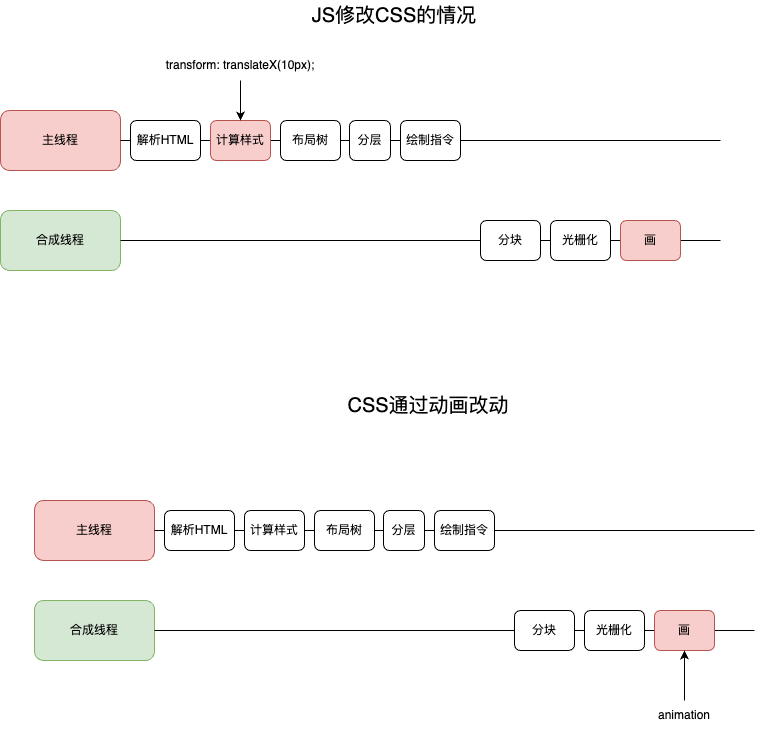

The diagram above was exported from draw.io. Its source (the exported page's mxGraphModel, read from the mxfile embedded in the PNG):
<mxGraphModel dx="1434" dy="771" grid="1" gridSize="10" guides="1" tooltips="1" connect="1" arrows="1" fold="1" page="1" pageScale="1" pageWidth="827" pageHeight="1169" math="0" shadow="0">
  <root>
    <mxCell id="0" />
    <mxCell id="1" parent="0" />
    <mxCell id="5sPEtLQC6VGXj4l6DMVS-1" value="主线程" style="rounded=1;whiteSpace=wrap;html=1;fillColor=#f8cecc;strokeColor=#b85450;" vertex="1" parent="1">
      <mxGeometry x="20" y="240" width="120" height="60" as="geometry" />
    </mxCell>
    <mxCell id="5sPEtLQC6VGXj4l6DMVS-2" value="" style="endArrow=none;html=1;rounded=0;exitX=1;exitY=0.5;exitDx=0;exitDy=0;" edge="1" parent="1" source="5sPEtLQC6VGXj4l6DMVS-14">
      <mxGeometry width="50" height="50" relative="1" as="geometry">
        <mxPoint x="260" y="280" as="sourcePoint" />
        <mxPoint x="740" y="270" as="targetPoint" />
      </mxGeometry>
    </mxCell>
    <mxCell id="5sPEtLQC6VGXj4l6DMVS-3" style="edgeStyle=orthogonalEdgeStyle;rounded=0;orthogonalLoop=1;jettySize=auto;html=1;exitX=1;exitY=0.5;exitDx=0;exitDy=0;entryX=0;entryY=0.5;entryDx=0;entryDy=0;endArrow=none;endFill=0;" edge="1" parent="1" source="5sPEtLQC6VGXj4l6DMVS-4" target="5sPEtLQC6VGXj4l6DMVS-6">
      <mxGeometry relative="1" as="geometry" />
    </mxCell>
    <mxCell id="5sPEtLQC6VGXj4l6DMVS-4" value="解析HTML" style="rounded=1;whiteSpace=wrap;html=1;" vertex="1" parent="1">
      <mxGeometry x="150" y="250" width="70" height="40" as="geometry" />
    </mxCell>
    <mxCell id="5sPEtLQC6VGXj4l6DMVS-5" style="edgeStyle=orthogonalEdgeStyle;rounded=0;orthogonalLoop=1;jettySize=auto;html=1;exitX=1;exitY=0.5;exitDx=0;exitDy=0;entryX=0;entryY=0.5;entryDx=0;entryDy=0;endArrow=none;endFill=0;" edge="1" parent="1" source="5sPEtLQC6VGXj4l6DMVS-6" target="5sPEtLQC6VGXj4l6DMVS-10">
      <mxGeometry relative="1" as="geometry" />
    </mxCell>
    <mxCell id="5sPEtLQC6VGXj4l6DMVS-6" value="计算样式" style="rounded=1;whiteSpace=wrap;html=1;fillColor=#f8cecc;strokeColor=#b85450;" vertex="1" parent="1">
      <mxGeometry x="230" y="250" width="60" height="40" as="geometry" />
    </mxCell>
    <mxCell id="5sPEtLQC6VGXj4l6DMVS-7" value="合成线程" style="rounded=1;whiteSpace=wrap;html=1;fillColor=#d5e8d4;strokeColor=#82b366;" vertex="1" parent="1">
      <mxGeometry x="20" y="340" width="120" height="60" as="geometry" />
    </mxCell>
    <mxCell id="5sPEtLQC6VGXj4l6DMVS-8" value="" style="endArrow=none;html=1;rounded=0;exitX=1;exitY=0.5;exitDx=0;exitDy=0;endFill=0;" edge="1" parent="1" source="5sPEtLQC6VGXj4l6DMVS-20">
      <mxGeometry width="50" height="50" relative="1" as="geometry">
        <mxPoint x="140" y="370" as="sourcePoint" />
        <mxPoint x="740" y="370" as="targetPoint" />
      </mxGeometry>
    </mxCell>
    <mxCell id="5sPEtLQC6VGXj4l6DMVS-9" value="" style="endArrow=none;html=1;rounded=0;exitX=1;exitY=0.5;exitDx=0;exitDy=0;entryX=0;entryY=0.5;entryDx=0;entryDy=0;" edge="1" parent="1" source="5sPEtLQC6VGXj4l6DMVS-1" target="5sPEtLQC6VGXj4l6DMVS-4">
      <mxGeometry width="50" height="50" relative="1" as="geometry">
        <mxPoint x="140" y="270" as="sourcePoint" />
        <mxPoint x="740" y="270" as="targetPoint" />
      </mxGeometry>
    </mxCell>
    <mxCell id="5sPEtLQC6VGXj4l6DMVS-10" value="布局树" style="rounded=1;whiteSpace=wrap;html=1;" vertex="1" parent="1">
      <mxGeometry x="300" y="250" width="60" height="40" as="geometry" />
    </mxCell>
    <mxCell id="5sPEtLQC6VGXj4l6DMVS-11" value="" style="endArrow=none;html=1;rounded=0;exitX=1;exitY=0.5;exitDx=0;exitDy=0;" edge="1" parent="1" source="5sPEtLQC6VGXj4l6DMVS-10" target="5sPEtLQC6VGXj4l6DMVS-12">
      <mxGeometry width="50" height="50" relative="1" as="geometry">
        <mxPoint x="470" y="270" as="sourcePoint" />
        <mxPoint x="740" y="270" as="targetPoint" />
      </mxGeometry>
    </mxCell>
    <mxCell id="5sPEtLQC6VGXj4l6DMVS-12" value="分层" style="rounded=1;whiteSpace=wrap;html=1;" vertex="1" parent="1">
      <mxGeometry x="369" y="250" width="41" height="40" as="geometry" />
    </mxCell>
    <mxCell id="5sPEtLQC6VGXj4l6DMVS-13" value="" style="endArrow=none;html=1;rounded=0;exitX=1;exitY=0.5;exitDx=0;exitDy=0;" edge="1" parent="1" source="5sPEtLQC6VGXj4l6DMVS-12" target="5sPEtLQC6VGXj4l6DMVS-14">
      <mxGeometry width="50" height="50" relative="1" as="geometry">
        <mxPoint x="410" y="270" as="sourcePoint" />
        <mxPoint x="740" y="270" as="targetPoint" />
      </mxGeometry>
    </mxCell>
    <mxCell id="5sPEtLQC6VGXj4l6DMVS-14" value="绘制指令" style="rounded=1;whiteSpace=wrap;html=1;" vertex="1" parent="1">
      <mxGeometry x="420" y="250" width="60" height="40" as="geometry" />
    </mxCell>
    <mxCell id="5sPEtLQC6VGXj4l6DMVS-15" value="" style="endArrow=none;html=1;rounded=0;exitX=1;exitY=0.5;exitDx=0;exitDy=0;endFill=0;" edge="1" parent="1" source="5sPEtLQC6VGXj4l6DMVS-7" target="5sPEtLQC6VGXj4l6DMVS-16">
      <mxGeometry width="50" height="50" relative="1" as="geometry">
        <mxPoint x="140" y="370" as="sourcePoint" />
        <mxPoint x="740" y="370" as="targetPoint" />
      </mxGeometry>
    </mxCell>
    <mxCell id="5sPEtLQC6VGXj4l6DMVS-16" value="分块" style="rounded=1;whiteSpace=wrap;html=1;" vertex="1" parent="1">
      <mxGeometry x="500" y="350" width="60" height="40" as="geometry" />
    </mxCell>
    <mxCell id="5sPEtLQC6VGXj4l6DMVS-17" value="" style="endArrow=none;html=1;rounded=0;exitX=1;exitY=0.5;exitDx=0;exitDy=0;endFill=0;" edge="1" parent="1" source="5sPEtLQC6VGXj4l6DMVS-16" target="5sPEtLQC6VGXj4l6DMVS-18">
      <mxGeometry width="50" height="50" relative="1" as="geometry">
        <mxPoint x="560" y="370" as="sourcePoint" />
        <mxPoint x="740" y="370" as="targetPoint" />
      </mxGeometry>
    </mxCell>
    <mxCell id="5sPEtLQC6VGXj4l6DMVS-18" value="光栅化" style="rounded=1;whiteSpace=wrap;html=1;" vertex="1" parent="1">
      <mxGeometry x="570" y="350" width="60" height="40" as="geometry" />
    </mxCell>
    <mxCell id="5sPEtLQC6VGXj4l6DMVS-19" value="" style="endArrow=none;html=1;rounded=0;exitX=1;exitY=0.5;exitDx=0;exitDy=0;endFill=0;" edge="1" parent="1" source="5sPEtLQC6VGXj4l6DMVS-18" target="5sPEtLQC6VGXj4l6DMVS-20">
      <mxGeometry width="50" height="50" relative="1" as="geometry">
        <mxPoint x="630" y="370" as="sourcePoint" />
        <mxPoint x="740" y="370" as="targetPoint" />
      </mxGeometry>
    </mxCell>
    <mxCell id="5sPEtLQC6VGXj4l6DMVS-20" value="画" style="rounded=1;whiteSpace=wrap;html=1;fillColor=#f8cecc;strokeColor=#b85450;" vertex="1" parent="1">
      <mxGeometry x="640" y="350" width="60" height="40" as="geometry" />
    </mxCell>
    <mxCell id="5sPEtLQC6VGXj4l6DMVS-21" style="edgeStyle=orthogonalEdgeStyle;rounded=0;orthogonalLoop=1;jettySize=auto;html=1;exitX=0.5;exitY=1;exitDx=0;exitDy=0;" edge="1" parent="1" source="5sPEtLQC6VGXj4l6DMVS-22">
      <mxGeometry relative="1" as="geometry">
        <mxPoint x="260" y="250" as="targetPoint" />
      </mxGeometry>
    </mxCell>
    <mxCell id="5sPEtLQC6VGXj4l6DMVS-22" value="transform: translateX(10px);" style="text;html=1;strokeColor=none;fillColor=none;align=center;verticalAlign=middle;whiteSpace=wrap;rounded=0;" vertex="1" parent="1">
      <mxGeometry x="180" y="180" width="160" height="30" as="geometry" />
    </mxCell>
    <mxCell id="5sPEtLQC6VGXj4l6DMVS-23" value="JS修改CSS的情况" style="text;html=1;strokeColor=none;fillColor=none;align=center;verticalAlign=middle;whiteSpace=wrap;rounded=0;fontSize=20;" vertex="1" parent="1">
      <mxGeometry x="224" y="130" width="380" height="30" as="geometry" />
    </mxCell>
    <mxCell id="5sPEtLQC6VGXj4l6DMVS-24" value="主线程" style="rounded=1;whiteSpace=wrap;html=1;fillColor=#f8cecc;strokeColor=#b85450;" vertex="1" parent="1">
      <mxGeometry x="54" y="630" width="120" height="60" as="geometry" />
    </mxCell>
    <mxCell id="5sPEtLQC6VGXj4l6DMVS-25" value="" style="endArrow=none;html=1;rounded=0;exitX=1;exitY=0.5;exitDx=0;exitDy=0;" edge="1" parent="1" source="5sPEtLQC6VGXj4l6DMVS-37">
      <mxGeometry width="50" height="50" relative="1" as="geometry">
        <mxPoint x="294" y="670" as="sourcePoint" />
        <mxPoint x="774" y="660" as="targetPoint" />
      </mxGeometry>
    </mxCell>
    <mxCell id="5sPEtLQC6VGXj4l6DMVS-26" style="edgeStyle=orthogonalEdgeStyle;rounded=0;orthogonalLoop=1;jettySize=auto;html=1;exitX=1;exitY=0.5;exitDx=0;exitDy=0;entryX=0;entryY=0.5;entryDx=0;entryDy=0;endArrow=none;endFill=0;" edge="1" parent="1" source="5sPEtLQC6VGXj4l6DMVS-27" target="5sPEtLQC6VGXj4l6DMVS-29">
      <mxGeometry relative="1" as="geometry" />
    </mxCell>
    <mxCell id="5sPEtLQC6VGXj4l6DMVS-27" value="解析HTML" style="rounded=1;whiteSpace=wrap;html=1;" vertex="1" parent="1">
      <mxGeometry x="184" y="640" width="70" height="40" as="geometry" />
    </mxCell>
    <mxCell id="5sPEtLQC6VGXj4l6DMVS-28" style="edgeStyle=orthogonalEdgeStyle;rounded=0;orthogonalLoop=1;jettySize=auto;html=1;exitX=1;exitY=0.5;exitDx=0;exitDy=0;entryX=0;entryY=0.5;entryDx=0;entryDy=0;endArrow=none;endFill=0;" edge="1" parent="1" source="5sPEtLQC6VGXj4l6DMVS-29" target="5sPEtLQC6VGXj4l6DMVS-33">
      <mxGeometry relative="1" as="geometry" />
    </mxCell>
    <mxCell id="5sPEtLQC6VGXj4l6DMVS-29" value="计算样式" style="rounded=1;whiteSpace=wrap;html=1;" vertex="1" parent="1">
      <mxGeometry x="264" y="640" width="60" height="40" as="geometry" />
    </mxCell>
    <mxCell id="5sPEtLQC6VGXj4l6DMVS-30" value="合成线程" style="rounded=1;whiteSpace=wrap;html=1;fillColor=#d5e8d4;strokeColor=#82b366;" vertex="1" parent="1">
      <mxGeometry x="54" y="730" width="120" height="60" as="geometry" />
    </mxCell>
    <mxCell id="5sPEtLQC6VGXj4l6DMVS-31" value="" style="endArrow=none;html=1;rounded=0;exitX=1;exitY=0.5;exitDx=0;exitDy=0;endFill=0;" edge="1" parent="1" source="5sPEtLQC6VGXj4l6DMVS-43">
      <mxGeometry width="50" height="50" relative="1" as="geometry">
        <mxPoint x="174" y="760" as="sourcePoint" />
        <mxPoint x="774" y="760" as="targetPoint" />
      </mxGeometry>
    </mxCell>
    <mxCell id="5sPEtLQC6VGXj4l6DMVS-32" value="" style="endArrow=none;html=1;rounded=0;exitX=1;exitY=0.5;exitDx=0;exitDy=0;entryX=0;entryY=0.5;entryDx=0;entryDy=0;" edge="1" parent="1" source="5sPEtLQC6VGXj4l6DMVS-24" target="5sPEtLQC6VGXj4l6DMVS-27">
      <mxGeometry width="50" height="50" relative="1" as="geometry">
        <mxPoint x="174" y="660" as="sourcePoint" />
        <mxPoint x="774" y="660" as="targetPoint" />
      </mxGeometry>
    </mxCell>
    <mxCell id="5sPEtLQC6VGXj4l6DMVS-33" value="布局树" style="rounded=1;whiteSpace=wrap;html=1;" vertex="1" parent="1">
      <mxGeometry x="334" y="640" width="60" height="40" as="geometry" />
    </mxCell>
    <mxCell id="5sPEtLQC6VGXj4l6DMVS-34" value="" style="endArrow=none;html=1;rounded=0;exitX=1;exitY=0.5;exitDx=0;exitDy=0;" edge="1" parent="1" source="5sPEtLQC6VGXj4l6DMVS-33" target="5sPEtLQC6VGXj4l6DMVS-35">
      <mxGeometry width="50" height="50" relative="1" as="geometry">
        <mxPoint x="504" y="660" as="sourcePoint" />
        <mxPoint x="774" y="660" as="targetPoint" />
      </mxGeometry>
    </mxCell>
    <mxCell id="5sPEtLQC6VGXj4l6DMVS-35" value="分层" style="rounded=1;whiteSpace=wrap;html=1;" vertex="1" parent="1">
      <mxGeometry x="403" y="640" width="41" height="40" as="geometry" />
    </mxCell>
    <mxCell id="5sPEtLQC6VGXj4l6DMVS-36" value="" style="endArrow=none;html=1;rounded=0;exitX=1;exitY=0.5;exitDx=0;exitDy=0;" edge="1" parent="1" source="5sPEtLQC6VGXj4l6DMVS-35" target="5sPEtLQC6VGXj4l6DMVS-37">
      <mxGeometry width="50" height="50" relative="1" as="geometry">
        <mxPoint x="444" y="660" as="sourcePoint" />
        <mxPoint x="774" y="660" as="targetPoint" />
      </mxGeometry>
    </mxCell>
    <mxCell id="5sPEtLQC6VGXj4l6DMVS-37" value="绘制指令" style="rounded=1;whiteSpace=wrap;html=1;" vertex="1" parent="1">
      <mxGeometry x="454" y="640" width="60" height="40" as="geometry" />
    </mxCell>
    <mxCell id="5sPEtLQC6VGXj4l6DMVS-38" value="" style="endArrow=none;html=1;rounded=0;exitX=1;exitY=0.5;exitDx=0;exitDy=0;endFill=0;" edge="1" parent="1" source="5sPEtLQC6VGXj4l6DMVS-30" target="5sPEtLQC6VGXj4l6DMVS-39">
      <mxGeometry width="50" height="50" relative="1" as="geometry">
        <mxPoint x="174" y="760" as="sourcePoint" />
        <mxPoint x="774" y="760" as="targetPoint" />
      </mxGeometry>
    </mxCell>
    <mxCell id="5sPEtLQC6VGXj4l6DMVS-39" value="分块" style="rounded=1;whiteSpace=wrap;html=1;" vertex="1" parent="1">
      <mxGeometry x="534" y="740" width="60" height="40" as="geometry" />
    </mxCell>
    <mxCell id="5sPEtLQC6VGXj4l6DMVS-40" value="" style="endArrow=none;html=1;rounded=0;exitX=1;exitY=0.5;exitDx=0;exitDy=0;endFill=0;" edge="1" parent="1" source="5sPEtLQC6VGXj4l6DMVS-39" target="5sPEtLQC6VGXj4l6DMVS-41">
      <mxGeometry width="50" height="50" relative="1" as="geometry">
        <mxPoint x="594" y="760" as="sourcePoint" />
        <mxPoint x="774" y="760" as="targetPoint" />
      </mxGeometry>
    </mxCell>
    <mxCell id="5sPEtLQC6VGXj4l6DMVS-41" value="光栅化" style="rounded=1;whiteSpace=wrap;html=1;" vertex="1" parent="1">
      <mxGeometry x="604" y="740" width="60" height="40" as="geometry" />
    </mxCell>
    <mxCell id="5sPEtLQC6VGXj4l6DMVS-42" value="" style="endArrow=none;html=1;rounded=0;exitX=1;exitY=0.5;exitDx=0;exitDy=0;endFill=0;" edge="1" parent="1" source="5sPEtLQC6VGXj4l6DMVS-41" target="5sPEtLQC6VGXj4l6DMVS-43">
      <mxGeometry width="50" height="50" relative="1" as="geometry">
        <mxPoint x="664" y="760" as="sourcePoint" />
        <mxPoint x="774" y="760" as="targetPoint" />
      </mxGeometry>
    </mxCell>
    <mxCell id="5sPEtLQC6VGXj4l6DMVS-43" value="画" style="rounded=1;whiteSpace=wrap;html=1;fillColor=#f8cecc;strokeColor=#b85450;" vertex="1" parent="1">
      <mxGeometry x="674" y="740" width="60" height="40" as="geometry" />
    </mxCell>
    <mxCell id="5sPEtLQC6VGXj4l6DMVS-44" style="edgeStyle=orthogonalEdgeStyle;rounded=0;orthogonalLoop=1;jettySize=auto;html=1;exitX=0.5;exitY=0;exitDx=0;exitDy=0;entryX=0.5;entryY=1;entryDx=0;entryDy=0;" edge="1" parent="1" source="5sPEtLQC6VGXj4l6DMVS-45" target="5sPEtLQC6VGXj4l6DMVS-43">
      <mxGeometry relative="1" as="geometry">
        <mxPoint x="710" y="910" as="targetPoint" />
      </mxGeometry>
    </mxCell>
    <mxCell id="5sPEtLQC6VGXj4l6DMVS-45" value="animation" style="text;html=1;strokeColor=none;fillColor=none;align=center;verticalAlign=middle;whiteSpace=wrap;rounded=0;" vertex="1" parent="1">
      <mxGeometry x="624" y="830" width="160" height="30" as="geometry" />
    </mxCell>
    <mxCell id="5sPEtLQC6VGXj4l6DMVS-46" value="CSS通过动画改动" style="text;html=1;strokeColor=none;fillColor=none;align=center;verticalAlign=middle;whiteSpace=wrap;rounded=0;fontSize=20;" vertex="1" parent="1">
      <mxGeometry x="258" y="520" width="380" height="30" as="geometry" />
    </mxCell>
  </root>
</mxGraphModel>